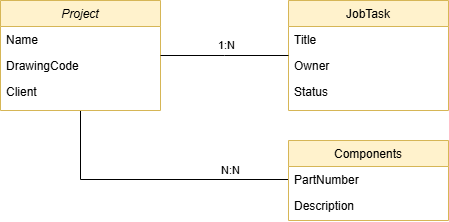

The diagram above was exported from draw.io. Its source (the exported page's mxGraphModel, read from the mxfile embedded in the PNG):
<mxGraphModel dx="679" dy="400" grid="1" gridSize="10" guides="1" tooltips="1" connect="1" arrows="1" fold="1" page="1" pageScale="1" pageWidth="827" pageHeight="1169" math="0" shadow="0">
  <root>
    <mxCell id="WIyWlLk6GJQsqaUBKTNV-0" />
    <mxCell id="WIyWlLk6GJQsqaUBKTNV-1" parent="WIyWlLk6GJQsqaUBKTNV-0" />
    <mxCell id="h2zYZVIEjmgqmujLSWh5-4" value="" style="edgeStyle=orthogonalEdgeStyle;rounded=0;orthogonalLoop=1;jettySize=auto;html=1;entryX=0;entryY=0.5;entryDx=0;entryDy=0;endArrow=none;startFill=0;" edge="1" parent="WIyWlLk6GJQsqaUBKTNV-1" source="zkfFHV4jXpPFQw0GAbJ--0" target="h2zYZVIEjmgqmujLSWh5-1">
      <mxGeometry relative="1" as="geometry" />
    </mxCell>
    <mxCell id="h2zYZVIEjmgqmujLSWh5-9" value="N:N" style="edgeLabel;html=1;align=center;verticalAlign=middle;resizable=0;points=[];" vertex="1" connectable="0" parent="h2zYZVIEjmgqmujLSWh5-4">
      <mxGeometry x="-0.2517" y="1" relative="1" as="geometry">
        <mxPoint x="115" y="-8" as="offset" />
      </mxGeometry>
    </mxCell>
    <mxCell id="zkfFHV4jXpPFQw0GAbJ--0" value="Project" style="swimlane;fontStyle=2;align=center;verticalAlign=top;childLayout=stackLayout;horizontal=1;startSize=26;horizontalStack=0;resizeParent=1;resizeLast=0;collapsible=1;marginBottom=0;rounded=0;shadow=0;strokeWidth=1;fillColor=#fff2cc;strokeColor=#d6b656;" parent="WIyWlLk6GJQsqaUBKTNV-1" vertex="1">
      <mxGeometry x="220" y="120" width="160" height="110" as="geometry">
        <mxRectangle x="230" y="140" width="160" height="26" as="alternateBounds" />
      </mxGeometry>
    </mxCell>
    <mxCell id="zkfFHV4jXpPFQw0GAbJ--1" value="Name" style="text;align=left;verticalAlign=top;spacingLeft=4;spacingRight=4;overflow=hidden;rotatable=0;points=[[0,0.5],[1,0.5]];portConstraint=eastwest;" parent="zkfFHV4jXpPFQw0GAbJ--0" vertex="1">
      <mxGeometry y="26" width="160" height="26" as="geometry" />
    </mxCell>
    <mxCell id="zkfFHV4jXpPFQw0GAbJ--2" value="DrawingCode" style="text;align=left;verticalAlign=top;spacingLeft=4;spacingRight=4;overflow=hidden;rotatable=0;points=[[0,0.5],[1,0.5]];portConstraint=eastwest;rounded=0;shadow=0;html=0;" parent="zkfFHV4jXpPFQw0GAbJ--0" vertex="1">
      <mxGeometry y="52" width="160" height="26" as="geometry" />
    </mxCell>
    <mxCell id="zkfFHV4jXpPFQw0GAbJ--3" value="Client" style="text;align=left;verticalAlign=top;spacingLeft=4;spacingRight=4;overflow=hidden;rotatable=0;points=[[0,0.5],[1,0.5]];portConstraint=eastwest;rounded=0;shadow=0;html=0;" parent="zkfFHV4jXpPFQw0GAbJ--0" vertex="1">
      <mxGeometry y="78" width="160" height="26" as="geometry" />
    </mxCell>
    <mxCell id="zkfFHV4jXpPFQw0GAbJ--17" value="JobTask" style="swimlane;fontStyle=0;align=center;verticalAlign=top;childLayout=stackLayout;horizontal=1;startSize=26;horizontalStack=0;resizeParent=1;resizeLast=0;collapsible=1;marginBottom=0;rounded=0;shadow=0;strokeWidth=1;fillColor=#fff2cc;strokeColor=#d6b656;" parent="WIyWlLk6GJQsqaUBKTNV-1" vertex="1">
      <mxGeometry x="508" y="120" width="160" height="110" as="geometry">
        <mxRectangle x="550" y="140" width="160" height="26" as="alternateBounds" />
      </mxGeometry>
    </mxCell>
    <mxCell id="zkfFHV4jXpPFQw0GAbJ--18" value="Title" style="text;align=left;verticalAlign=top;spacingLeft=4;spacingRight=4;overflow=hidden;rotatable=0;points=[[0,0.5],[1,0.5]];portConstraint=eastwest;" parent="zkfFHV4jXpPFQw0GAbJ--17" vertex="1">
      <mxGeometry y="26" width="160" height="26" as="geometry" />
    </mxCell>
    <mxCell id="zkfFHV4jXpPFQw0GAbJ--19" value="Owner" style="text;align=left;verticalAlign=top;spacingLeft=4;spacingRight=4;overflow=hidden;rotatable=0;points=[[0,0.5],[1,0.5]];portConstraint=eastwest;rounded=0;shadow=0;html=0;" parent="zkfFHV4jXpPFQw0GAbJ--17" vertex="1">
      <mxGeometry y="52" width="160" height="26" as="geometry" />
    </mxCell>
    <mxCell id="zkfFHV4jXpPFQw0GAbJ--20" value="Status" style="text;align=left;verticalAlign=top;spacingLeft=4;spacingRight=4;overflow=hidden;rotatable=0;points=[[0,0.5],[1,0.5]];portConstraint=eastwest;rounded=0;shadow=0;html=0;" parent="zkfFHV4jXpPFQw0GAbJ--17" vertex="1">
      <mxGeometry y="78" width="160" height="26" as="geometry" />
    </mxCell>
    <mxCell id="zkfFHV4jXpPFQw0GAbJ--26" value="" style="endArrow=none;shadow=0;strokeWidth=1;rounded=0;curved=0;endFill=1;edgeStyle=elbowEdgeStyle;elbow=horizontal;startFill=0;" parent="WIyWlLk6GJQsqaUBKTNV-1" source="zkfFHV4jXpPFQw0GAbJ--0" target="zkfFHV4jXpPFQw0GAbJ--17" edge="1">
      <mxGeometry x="0.5" y="41" relative="1" as="geometry">
        <mxPoint x="380" y="192" as="sourcePoint" />
        <mxPoint x="540" y="192" as="targetPoint" />
        <mxPoint x="-40" y="32" as="offset" />
      </mxGeometry>
    </mxCell>
    <mxCell id="h2zYZVIEjmgqmujLSWh5-8" value="1:N" style="edgeLabel;html=1;align=center;verticalAlign=middle;resizable=0;points=[];" vertex="1" connectable="0" parent="zkfFHV4jXpPFQw0GAbJ--26">
      <mxGeometry x="0.1689" y="2" relative="1" as="geometry">
        <mxPoint x="-9" y="-8" as="offset" />
      </mxGeometry>
    </mxCell>
    <mxCell id="h2zYZVIEjmgqmujLSWh5-0" value="Components" style="swimlane;fontStyle=0;align=center;verticalAlign=top;childLayout=stackLayout;horizontal=1;startSize=26;horizontalStack=0;resizeParent=1;resizeLast=0;collapsible=1;marginBottom=0;rounded=0;shadow=0;strokeWidth=1;fillColor=#fff2cc;strokeColor=#d6b656;" vertex="1" parent="WIyWlLk6GJQsqaUBKTNV-1">
      <mxGeometry x="508" y="260" width="160" height="80" as="geometry">
        <mxRectangle x="550" y="140" width="160" height="26" as="alternateBounds" />
      </mxGeometry>
    </mxCell>
    <mxCell id="h2zYZVIEjmgqmujLSWh5-1" value="PartNumber" style="text;align=left;verticalAlign=top;spacingLeft=4;spacingRight=4;overflow=hidden;rotatable=0;points=[[0,0.5],[1,0.5]];portConstraint=eastwest;" vertex="1" parent="h2zYZVIEjmgqmujLSWh5-0">
      <mxGeometry y="26" width="160" height="26" as="geometry" />
    </mxCell>
    <mxCell id="h2zYZVIEjmgqmujLSWh5-2" value="Description" style="text;align=left;verticalAlign=top;spacingLeft=4;spacingRight=4;overflow=hidden;rotatable=0;points=[[0,0.5],[1,0.5]];portConstraint=eastwest;rounded=0;shadow=0;html=0;" vertex="1" parent="h2zYZVIEjmgqmujLSWh5-0">
      <mxGeometry y="52" width="160" height="26" as="geometry" />
    </mxCell>
  </root>
</mxGraphModel>